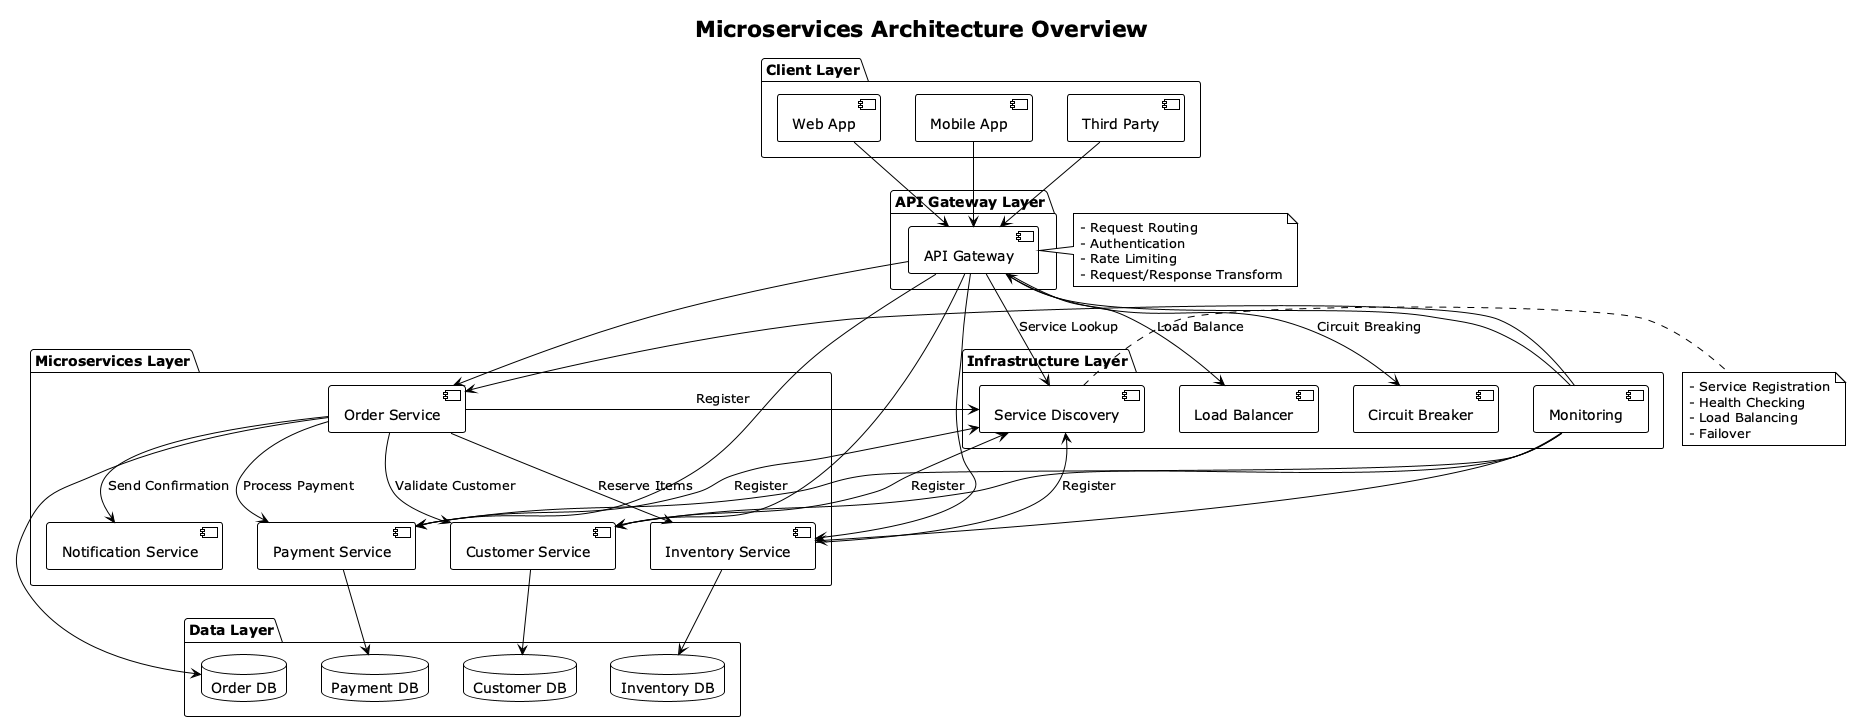

The diagram above was rendered by PlantUML. Its source (embedded in the PNG):
@startuml microservices-overview
!theme plain
title Microservices Architecture Overview

!define RECTANGLE class

package "Client Layer" {
  [Web App] as web
  [Mobile App] as mobile
  [Third Party] as thirdparty
}

package "API Gateway Layer" {
  [API Gateway] as gateway
}

package "Microservices Layer" {
  [Customer Service] as customer
  [Order Service] as order
  [Payment Service] as payment
  [Inventory Service] as inventory
  [Notification Service] as notification
}

package "Data Layer" {
  database "Customer DB" as customerdb
  database "Order DB" as orderdb
  database "Payment DB" as paymentdb
  database "Inventory DB" as inventorydb
}

package "Infrastructure Layer" {
  [Service Discovery] as discovery
  [Load Balancer] as lb
  [Circuit Breaker] as cb
  [Monitoring] as monitor
}

' Client connections
web --> gateway
mobile --> gateway
thirdparty --> gateway

' Gateway routing
gateway --> customer
gateway --> order
gateway --> payment
gateway --> inventory

' Service dependencies
order --> customer : "Validate Customer"
order --> payment : "Process Payment"
order --> inventory : "Reserve Items"
order --> notification : "Send Confirmation"

' Database connections
customer --> customerdb
order --> orderdb
payment --> paymentdb
inventory --> inventorydb

' Infrastructure connections
gateway --> discovery : "Service Lookup"
gateway --> lb : "Load Balance"
gateway --> cb : "Circuit Breaking"
customer --> discovery : "Register"
order --> discovery : "Register"
payment --> discovery : "Register"
inventory --> discovery : "Register"

' Monitoring
monitor --> customer
monitor --> order
monitor --> payment
monitor --> inventory
monitor --> gateway

note right of gateway
  - Request Routing
  - Authentication
  - Rate Limiting
  - Request/Response Transform
end note

note right of discovery
  - Service Registration
  - Health Checking
  - Load Balancing
  - Failover
end note

@enduml